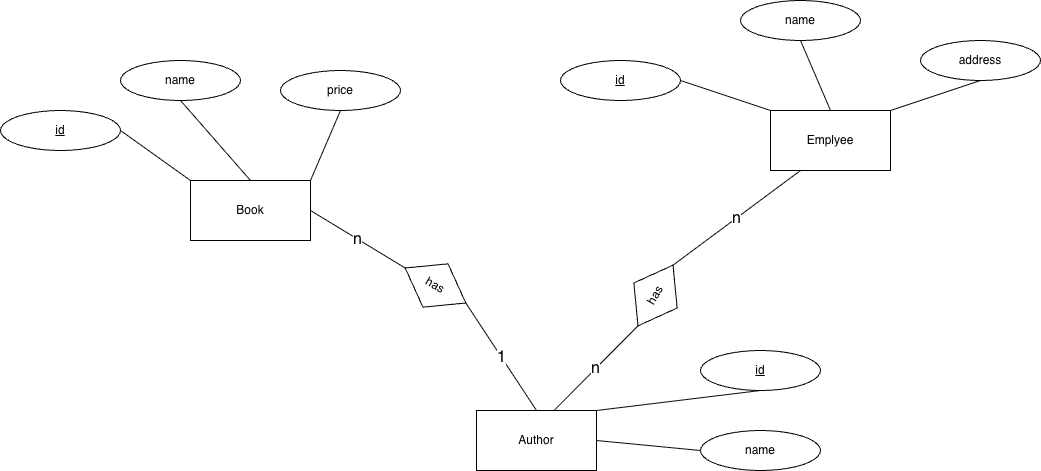

The diagram above was exported from draw.io. Its source (the exported page's mxGraphModel, read from the mxfile embedded in the PNG):
<mxGraphModel dx="938" dy="647" grid="1" gridSize="10" guides="1" tooltips="1" connect="1" arrows="1" fold="1" page="1" pageScale="1" pageWidth="827" pageHeight="1169" math="0" shadow="0">
  <root>
    <mxCell id="0" />
    <mxCell id="1" parent="0" />
    <mxCell id="k18huisSia8snKyjimzc-1" parent="1" style="rounded=0;whiteSpace=wrap;html=1;" value="Book" vertex="1">
      <mxGeometry height="60" width="120" x="220" y="280" as="geometry" />
    </mxCell>
    <mxCell id="k18huisSia8snKyjimzc-2" parent="1" style="rounded=0;whiteSpace=wrap;html=1;" value="Author" vertex="1">
      <mxGeometry height="60" width="120" x="506" y="510" as="geometry" />
    </mxCell>
    <mxCell id="k18huisSia8snKyjimzc-3" parent="1" style="rounded=0;whiteSpace=wrap;html=1;" value="Emplyee" vertex="1">
      <mxGeometry height="60" width="120" x="800" y="210" as="geometry" />
    </mxCell>
    <mxCell id="k18huisSia8snKyjimzc-4" parent="1" style="ellipse;whiteSpace=wrap;html=1;" value="&lt;u&gt;id&lt;/u&gt;" vertex="1">
      <mxGeometry height="40" width="120" x="30" y="210" as="geometry" />
    </mxCell>
    <mxCell id="k18huisSia8snKyjimzc-8" parent="1" style="ellipse;whiteSpace=wrap;html=1;" value="name" vertex="1">
      <mxGeometry height="40" width="120" x="150" y="160" as="geometry" />
    </mxCell>
    <mxCell id="k18huisSia8snKyjimzc-9" parent="1" style="ellipse;whiteSpace=wrap;html=1;" value="price" vertex="1">
      <mxGeometry height="40" width="120" x="310" y="170" as="geometry" />
    </mxCell>
    <mxCell id="k18huisSia8snKyjimzc-10" parent="1" style="ellipse;whiteSpace=wrap;html=1;" value="&lt;u&gt;id&lt;/u&gt;" vertex="1">
      <mxGeometry height="40" width="120" x="730" y="450" as="geometry" />
    </mxCell>
    <mxCell id="k18huisSia8snKyjimzc-11" parent="1" style="ellipse;whiteSpace=wrap;html=1;" value="name" vertex="1">
      <mxGeometry height="40" width="120" x="730" y="530" as="geometry" />
    </mxCell>
    <mxCell id="k18huisSia8snKyjimzc-12" parent="1" style="ellipse;whiteSpace=wrap;html=1;" value="&lt;u&gt;id&lt;/u&gt;" vertex="1">
      <mxGeometry height="40" width="120" x="590" y="160" as="geometry" />
    </mxCell>
    <mxCell id="k18huisSia8snKyjimzc-13" parent="1" style="ellipse;whiteSpace=wrap;html=1;" value="name" vertex="1">
      <mxGeometry height="40" width="120" x="770" y="100" as="geometry" />
    </mxCell>
    <mxCell id="k18huisSia8snKyjimzc-14" parent="1" style="ellipse;whiteSpace=wrap;html=1;" value="address" vertex="1">
      <mxGeometry height="40" width="120" x="950" y="140" as="geometry" />
    </mxCell>
    <mxCell id="k18huisSia8snKyjimzc-15" edge="1" parent="1" source="k18huisSia8snKyjimzc-1" style="endArrow=none;html=1;rounded=0;entryX=1;entryY=0.5;entryDx=0;entryDy=0;exitX=0;exitY=0;exitDx=0;exitDy=0;" target="k18huisSia8snKyjimzc-4" value="">
      <mxGeometry height="50" relative="1" width="50" as="geometry">
        <mxPoint x="470" y="340" as="sourcePoint" />
        <mxPoint x="520" y="290" as="targetPoint" />
      </mxGeometry>
    </mxCell>
    <mxCell id="k18huisSia8snKyjimzc-16" edge="1" parent="1" source="k18huisSia8snKyjimzc-1" style="endArrow=none;html=1;rounded=0;entryX=0.5;entryY=1;entryDx=0;entryDy=0;exitX=0.5;exitY=0;exitDx=0;exitDy=0;" target="k18huisSia8snKyjimzc-8" value="">
      <mxGeometry height="50" relative="1" width="50" as="geometry">
        <mxPoint x="470" y="340" as="sourcePoint" />
        <mxPoint x="520" y="290" as="targetPoint" />
      </mxGeometry>
    </mxCell>
    <mxCell id="k18huisSia8snKyjimzc-17" edge="1" parent="1" source="k18huisSia8snKyjimzc-1" style="endArrow=none;html=1;rounded=0;entryX=0.5;entryY=1;entryDx=0;entryDy=0;exitX=1;exitY=0;exitDx=0;exitDy=0;" target="k18huisSia8snKyjimzc-9" value="">
      <mxGeometry height="50" relative="1" width="50" as="geometry">
        <mxPoint x="470" y="340" as="sourcePoint" />
        <mxPoint x="520" y="290" as="targetPoint" />
      </mxGeometry>
    </mxCell>
    <mxCell id="k18huisSia8snKyjimzc-18" edge="1" parent="1" source="k18huisSia8snKyjimzc-2" style="endArrow=none;html=1;rounded=0;entryX=0.5;entryY=1;entryDx=0;entryDy=0;exitX=1;exitY=0;exitDx=0;exitDy=0;" target="k18huisSia8snKyjimzc-10" value="">
      <mxGeometry height="50" relative="1" width="50" as="geometry">
        <mxPoint x="286" y="630" as="sourcePoint" />
        <mxPoint x="336" y="580" as="targetPoint" />
      </mxGeometry>
    </mxCell>
    <mxCell id="k18huisSia8snKyjimzc-19" edge="1" parent="1" source="k18huisSia8snKyjimzc-2" style="endArrow=none;html=1;rounded=0;entryX=0;entryY=0.5;entryDx=0;entryDy=0;exitX=1;exitY=0.5;exitDx=0;exitDy=0;" target="k18huisSia8snKyjimzc-11" value="">
      <mxGeometry height="50" relative="1" width="50" as="geometry">
        <mxPoint x="286" y="630" as="sourcePoint" />
        <mxPoint x="336" y="580" as="targetPoint" />
      </mxGeometry>
    </mxCell>
    <mxCell id="k18huisSia8snKyjimzc-20" edge="1" parent="1" source="k18huisSia8snKyjimzc-12" style="endArrow=none;html=1;rounded=0;exitX=1;exitY=0.5;exitDx=0;exitDy=0;entryX=0;entryY=0;entryDx=0;entryDy=0;" target="k18huisSia8snKyjimzc-3" value="">
      <mxGeometry height="50" relative="1" width="50" as="geometry">
        <mxPoint x="730" as="sourcePoint" />
        <mxPoint x="780" y="-50" as="targetPoint" />
      </mxGeometry>
    </mxCell>
    <mxCell id="k18huisSia8snKyjimzc-21" edge="1" parent="1" source="k18huisSia8snKyjimzc-3" style="endArrow=none;html=1;rounded=0;exitX=0.5;exitY=0;exitDx=0;exitDy=0;entryX=0.5;entryY=1;entryDx=0;entryDy=0;" target="k18huisSia8snKyjimzc-13" value="">
      <mxGeometry height="50" relative="1" width="50" as="geometry">
        <mxPoint x="730" as="sourcePoint" />
        <mxPoint x="780" y="-50" as="targetPoint" />
      </mxGeometry>
    </mxCell>
    <mxCell id="k18huisSia8snKyjimzc-22" edge="1" parent="1" source="k18huisSia8snKyjimzc-3" style="endArrow=none;html=1;rounded=0;exitX=1;exitY=0;exitDx=0;exitDy=0;entryX=0.5;entryY=1;entryDx=0;entryDy=0;" target="k18huisSia8snKyjimzc-14" value="">
      <mxGeometry height="50" relative="1" width="50" as="geometry">
        <mxPoint x="730" as="sourcePoint" />
        <mxPoint x="780" y="-50" as="targetPoint" />
      </mxGeometry>
    </mxCell>
    <mxCell id="k18huisSia8snKyjimzc-23" parent="1" style="rhombus;whiteSpace=wrap;html=1;rotation=30;" value="has" vertex="1">
      <mxGeometry height="50" width="70" x="430" y="360" as="geometry" />
    </mxCell>
    <mxCell id="k18huisSia8snKyjimzc-24" edge="1" parent="1" source="k18huisSia8snKyjimzc-1" style="endArrow=none;html=1;rounded=0;exitX=1;exitY=0.5;exitDx=0;exitDy=0;entryX=0;entryY=0.5;entryDx=0;entryDy=0;" value="&lt;font style=&quot;font-size: 16px;&quot;&gt;n&lt;/font&gt;">
      <mxGeometry height="50" relative="1" width="50" as="geometry">
        <mxPoint x="470" y="340" as="sourcePoint" />
        <mxPoint x="434.6891108675445" y="367.5" as="targetPoint" />
      </mxGeometry>
    </mxCell>
    <mxCell id="k18huisSia8snKyjimzc-25" edge="1" parent="1" source="k18huisSia8snKyjimzc-2" style="endArrow=none;html=1;rounded=0;exitX=0.5;exitY=0;exitDx=0;exitDy=0;entryX=1;entryY=0.5;entryDx=0;entryDy=0;" target="k18huisSia8snKyjimzc-23" value="&lt;font style=&quot;font-size: 16px;&quot;&gt;1&lt;/font&gt;">
      <mxGeometry height="50" relative="1" width="50" as="geometry">
        <mxPoint x="286" y="630" as="sourcePoint" />
        <mxPoint x="380" y="600" as="targetPoint" />
      </mxGeometry>
    </mxCell>
    <mxCell id="k18huisSia8snKyjimzc-26" parent="1" style="rhombus;whiteSpace=wrap;html=1;rotation=-60;" value="has" vertex="1">
      <mxGeometry height="50" width="70" x="650.0008891324553" y="370.00063509461097" as="geometry" />
    </mxCell>
    <mxCell id="k18huisSia8snKyjimzc-28" edge="1" parent="1" source="k18huisSia8snKyjimzc-2" style="endArrow=none;html=1;rounded=0;exitX=0.642;exitY=0.008;exitDx=0;exitDy=0;exitPerimeter=0;entryX=0;entryY=0.5;entryDx=0;entryDy=0;" target="k18huisSia8snKyjimzc-26" value="&lt;font style=&quot;font-size: 16px;&quot;&gt;n&lt;/font&gt;">
      <mxGeometry height="50" relative="1" width="50" as="geometry">
        <mxPoint x="610" y="410" as="sourcePoint" />
        <mxPoint x="660" y="360" as="targetPoint" />
      </mxGeometry>
    </mxCell>
    <mxCell id="k18huisSia8snKyjimzc-29" edge="1" parent="1" source="k18huisSia8snKyjimzc-26" style="endArrow=none;html=1;rounded=0;entryX=0.25;entryY=1;entryDx=0;entryDy=0;exitX=1;exitY=0.5;exitDx=0;exitDy=0;" target="k18huisSia8snKyjimzc-3" value="&lt;font style=&quot;font-size: 16px;&quot;&gt;n&lt;/font&gt;">
      <mxGeometry height="50" relative="1" width="50" as="geometry">
        <mxPoint x="702" y="372" as="sourcePoint" />
        <mxPoint x="660" y="360" as="targetPoint" />
      </mxGeometry>
    </mxCell>
  </root>
</mxGraphModel>